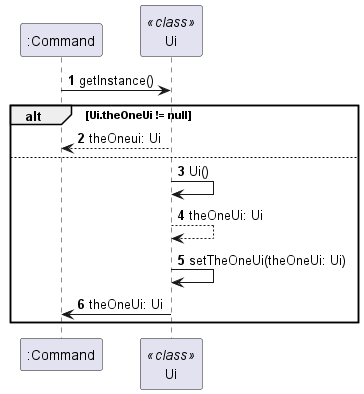

The diagram above was rendered by PlantUML. Its source (embedded in the PNG):
@startuml
'https://plantuml.com/sequence-diagram

autonumber
participant ":Command" as Command
participant "Ui" as Ui <<class>>

Command -> Ui: getInstance()
alt Ui.theOneUi != null
    return theOneui: Ui
else
    Ui -> Ui: Ui()
    Ui --> Ui: theOneUi: Ui
    Ui -> Ui: setTheOneUi(theOneUi: Ui)    
    Ui -> Command: theOneUi: Ui
end
@enduml